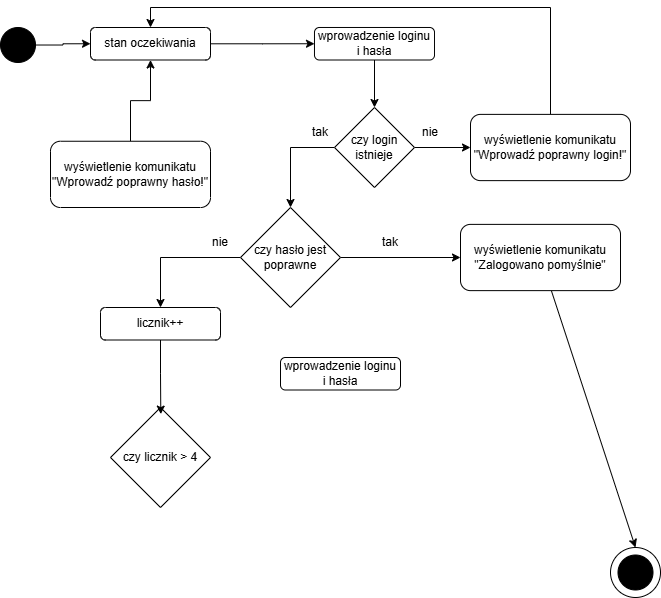

The diagram above was exported from draw.io. Its source (the exported page's mxGraphModel, read from the mxfile embedded in the PNG):
<mxGraphModel dx="748" dy="658" grid="1" gridSize="10" guides="1" tooltips="1" connect="1" arrows="1" fold="1" page="1" pageScale="1" pageWidth="827" pageHeight="1169" background="#ffffff" math="0" shadow="0">
  <root>
    <mxCell id="0" />
    <mxCell id="1" parent="0" />
    <mxCell id="DkBsew7KcszfjlKsk1yd-11" edge="1" parent="1" source="DkBsew7KcszfjlKsk1yd-2" style="edgeStyle=orthogonalEdgeStyle;rounded=0;orthogonalLoop=1;jettySize=auto;html=1;entryX=0;entryY=0.5;entryDx=0;entryDy=0;" target="DkBsew7KcszfjlKsk1yd-9">
      <mxGeometry relative="1" as="geometry" />
    </mxCell>
    <mxCell id="DkBsew7KcszfjlKsk1yd-2" parent="1" style="rounded=1;whiteSpace=wrap;html=1;" value="stan oczekiwania" vertex="1">
      <mxGeometry height="32.5" width="120" x="130" y="40" as="geometry" />
    </mxCell>
    <mxCell id="DkBsew7KcszfjlKsk1yd-15" edge="1" parent="1" source="DkBsew7KcszfjlKsk1yd-3" style="edgeStyle=orthogonalEdgeStyle;rounded=0;orthogonalLoop=1;jettySize=auto;html=1;entryX=0;entryY=0.5;entryDx=0;entryDy=0;" target="DkBsew7KcszfjlKsk1yd-14">
      <mxGeometry relative="1" as="geometry" />
    </mxCell>
    <mxCell id="DkBsew7KcszfjlKsk1yd-18" edge="1" parent="1" source="DkBsew7KcszfjlKsk1yd-3" style="edgeStyle=orthogonalEdgeStyle;rounded=0;orthogonalLoop=1;jettySize=auto;html=1;entryX=0.5;entryY=0;entryDx=0;entryDy=0;exitX=0;exitY=0.5;exitDx=0;exitDy=0;" target="DkBsew7KcszfjlKsk1yd-17">
      <mxGeometry relative="1" as="geometry" />
    </mxCell>
    <mxCell id="DkBsew7KcszfjlKsk1yd-3" parent="1" style="rhombus;whiteSpace=wrap;html=1;" value="czy login istnieje" vertex="1">
      <mxGeometry height="80" width="80" x="374" y="120" as="geometry" />
    </mxCell>
    <mxCell id="DkBsew7KcszfjlKsk1yd-10" edge="1" parent="1" source="DkBsew7KcszfjlKsk1yd-6" style="edgeStyle=orthogonalEdgeStyle;rounded=0;orthogonalLoop=1;jettySize=auto;html=1;entryX=0;entryY=0.5;entryDx=0;entryDy=0;" target="DkBsew7KcszfjlKsk1yd-2">
      <mxGeometry relative="1" as="geometry" />
    </mxCell>
    <mxCell id="DkBsew7KcszfjlKsk1yd-6" parent="1" style="ellipse;whiteSpace=wrap;html=1;aspect=fixed;fillColor=#000000;" value="" vertex="1">
      <mxGeometry height="35" width="35" x="40" y="40" as="geometry" />
    </mxCell>
    <mxCell id="DkBsew7KcszfjlKsk1yd-7" connectable="0" parent="1" style="group" value="" vertex="1">
      <mxGeometry height="50" width="50" x="650" y="560" as="geometry" />
    </mxCell>
    <mxCell id="DkBsew7KcszfjlKsk1yd-1" parent="DkBsew7KcszfjlKsk1yd-7" style="ellipse;whiteSpace=wrap;html=1;aspect=fixed;" value="" vertex="1">
      <mxGeometry height="50" width="50" as="geometry" />
    </mxCell>
    <mxCell id="DkBsew7KcszfjlKsk1yd-4" parent="DkBsew7KcszfjlKsk1yd-7" style="ellipse;whiteSpace=wrap;html=1;aspect=fixed;fillColor=#000000;" value="" vertex="1">
      <mxGeometry height="35" width="35" x="7.5" y="7.5" as="geometry" />
    </mxCell>
    <mxCell id="DkBsew7KcszfjlKsk1yd-12" edge="1" parent="1" source="DkBsew7KcszfjlKsk1yd-9" style="edgeStyle=orthogonalEdgeStyle;rounded=0;orthogonalLoop=1;jettySize=auto;html=1;entryX=0.5;entryY=0;entryDx=0;entryDy=0;" target="DkBsew7KcszfjlKsk1yd-3">
      <mxGeometry relative="1" as="geometry" />
    </mxCell>
    <mxCell id="DkBsew7KcszfjlKsk1yd-9" parent="1" style="rounded=1;whiteSpace=wrap;html=1;" value="wprowadzenie loginu i hasła" vertex="1">
      <mxGeometry height="32.5" width="120" x="354" y="40" as="geometry" />
    </mxCell>
    <mxCell id="DkBsew7KcszfjlKsk1yd-13" parent="1" style="rounded=1;whiteSpace=wrap;html=1;" value="wprowadzenie loginu i hasła" vertex="1">
      <mxGeometry height="32.5" width="120" x="320" y="370" as="geometry" />
    </mxCell>
    <mxCell id="DkBsew7KcszfjlKsk1yd-16" edge="1" parent="1" source="DkBsew7KcszfjlKsk1yd-14" style="edgeStyle=orthogonalEdgeStyle;rounded=0;orthogonalLoop=1;jettySize=auto;html=1;entryX=0.5;entryY=0;entryDx=0;entryDy=0;" target="DkBsew7KcszfjlKsk1yd-2">
      <mxGeometry relative="1" as="geometry">
        <Array as="points">
          <mxPoint x="590" y="20" />
          <mxPoint x="190" y="20" />
        </Array>
      </mxGeometry>
    </mxCell>
    <mxCell id="DkBsew7KcszfjlKsk1yd-14" parent="1" style="rounded=1;whiteSpace=wrap;html=1;" value="wyświetlenie komunikatu &quot;Wprowadź poprawny login!&quot;" vertex="1">
      <mxGeometry height="66.25" width="160" x="510" y="126.88" as="geometry" />
    </mxCell>
    <mxCell id="DkBsew7KcszfjlKsk1yd-24" edge="1" parent="1" source="DkBsew7KcszfjlKsk1yd-17" style="edgeStyle=orthogonalEdgeStyle;rounded=0;orthogonalLoop=1;jettySize=auto;html=1;entryX=0.5;entryY=0;entryDx=0;entryDy=0;" target="DkBsew7KcszfjlKsk1yd-26">
      <mxGeometry relative="1" as="geometry">
        <mxPoint x="190" y="360" as="targetPoint" />
      </mxGeometry>
    </mxCell>
    <mxCell id="DkBsew7KcszfjlKsk1yd-30" edge="1" parent="1" source="DkBsew7KcszfjlKsk1yd-17" style="edgeStyle=orthogonalEdgeStyle;rounded=0;orthogonalLoop=1;jettySize=auto;html=1;entryX=0;entryY=0.5;entryDx=0;entryDy=0;" target="DkBsew7KcszfjlKsk1yd-29">
      <mxGeometry relative="1" as="geometry" />
    </mxCell>
    <mxCell id="DkBsew7KcszfjlKsk1yd-17" parent="1" style="rhombus;whiteSpace=wrap;html=1;" value="czy hasło jest poprawne" vertex="1">
      <mxGeometry height="100" width="100" x="280" y="220" as="geometry" />
    </mxCell>
    <mxCell id="DkBsew7KcszfjlKsk1yd-19" parent="1" style="text;html=1;whiteSpace=wrap;strokeColor=none;fillColor=none;align=center;verticalAlign=middle;rounded=0;" value="nie" vertex="1">
      <mxGeometry height="30" width="60" x="440" y="130" as="geometry" />
    </mxCell>
    <mxCell id="DkBsew7KcszfjlKsk1yd-20" parent="1" style="text;html=1;whiteSpace=wrap;strokeColor=none;fillColor=none;align=center;verticalAlign=middle;rounded=0;" value="tak" vertex="1">
      <mxGeometry height="30" width="60" x="330" y="130" as="geometry" />
    </mxCell>
    <mxCell id="DkBsew7KcszfjlKsk1yd-21" parent="1" style="text;html=1;whiteSpace=wrap;strokeColor=none;fillColor=none;align=center;verticalAlign=middle;rounded=0;" value="tak" vertex="1">
      <mxGeometry height="30" width="60" x="400" y="240" as="geometry" />
    </mxCell>
    <mxCell id="DkBsew7KcszfjlKsk1yd-22" parent="1" style="text;html=1;whiteSpace=wrap;strokeColor=none;fillColor=none;align=center;verticalAlign=middle;rounded=0;" value="nie" vertex="1">
      <mxGeometry height="30" width="60" x="230" y="240" as="geometry" />
    </mxCell>
    <mxCell id="DkBsew7KcszfjlKsk1yd-25" edge="1" parent="1" source="DkBsew7KcszfjlKsk1yd-23" style="edgeStyle=orthogonalEdgeStyle;rounded=0;orthogonalLoop=1;jettySize=auto;html=1;entryX=0.5;entryY=1;entryDx=0;entryDy=0;" target="DkBsew7KcszfjlKsk1yd-2">
      <mxGeometry relative="1" as="geometry" />
    </mxCell>
    <mxCell id="DkBsew7KcszfjlKsk1yd-23" parent="1" style="rounded=1;whiteSpace=wrap;html=1;" value="wyświetlenie komunikatu &quot;Wprowadź poprawny hasło!&quot;" vertex="1">
      <mxGeometry height="66.25" width="160" x="90" y="153.75" as="geometry" />
    </mxCell>
    <mxCell id="DkBsew7KcszfjlKsk1yd-26" parent="1" style="rounded=1;whiteSpace=wrap;html=1;" value="licznik++" vertex="1">
      <mxGeometry height="32.5" width="120" x="140" y="320" as="geometry" />
    </mxCell>
    <mxCell id="DkBsew7KcszfjlKsk1yd-27" parent="1" style="rhombus;whiteSpace=wrap;html=1;" value="czy licznik &amp;gt; 4" vertex="1">
      <mxGeometry height="100" width="100" x="150" y="420" as="geometry" />
    </mxCell>
    <mxCell id="DkBsew7KcszfjlKsk1yd-28" edge="1" parent="1" source="DkBsew7KcszfjlKsk1yd-26" style="edgeStyle=orthogonalEdgeStyle;rounded=0;orthogonalLoop=1;jettySize=auto;html=1;entryX=0.503;entryY=0.066;entryDx=0;entryDy=0;entryPerimeter=0;" target="DkBsew7KcszfjlKsk1yd-27">
      <mxGeometry relative="1" as="geometry" />
    </mxCell>
    <mxCell id="DkBsew7KcszfjlKsk1yd-31" edge="1" parent="1" source="DkBsew7KcszfjlKsk1yd-29" style="rounded=0;orthogonalLoop=1;jettySize=auto;html=1;entryX=0.5;entryY=0;entryDx=0;entryDy=0;" target="DkBsew7KcszfjlKsk1yd-1">
      <mxGeometry relative="1" as="geometry" />
    </mxCell>
    <mxCell id="DkBsew7KcszfjlKsk1yd-29" parent="1" style="rounded=1;whiteSpace=wrap;html=1;" value="wyświetlenie komunikatu &quot;Zalogowano pomyślnie&quot;" vertex="1">
      <mxGeometry height="66.25" width="160" x="500" y="236.88" as="geometry" />
    </mxCell>
  </root>
</mxGraphModel>